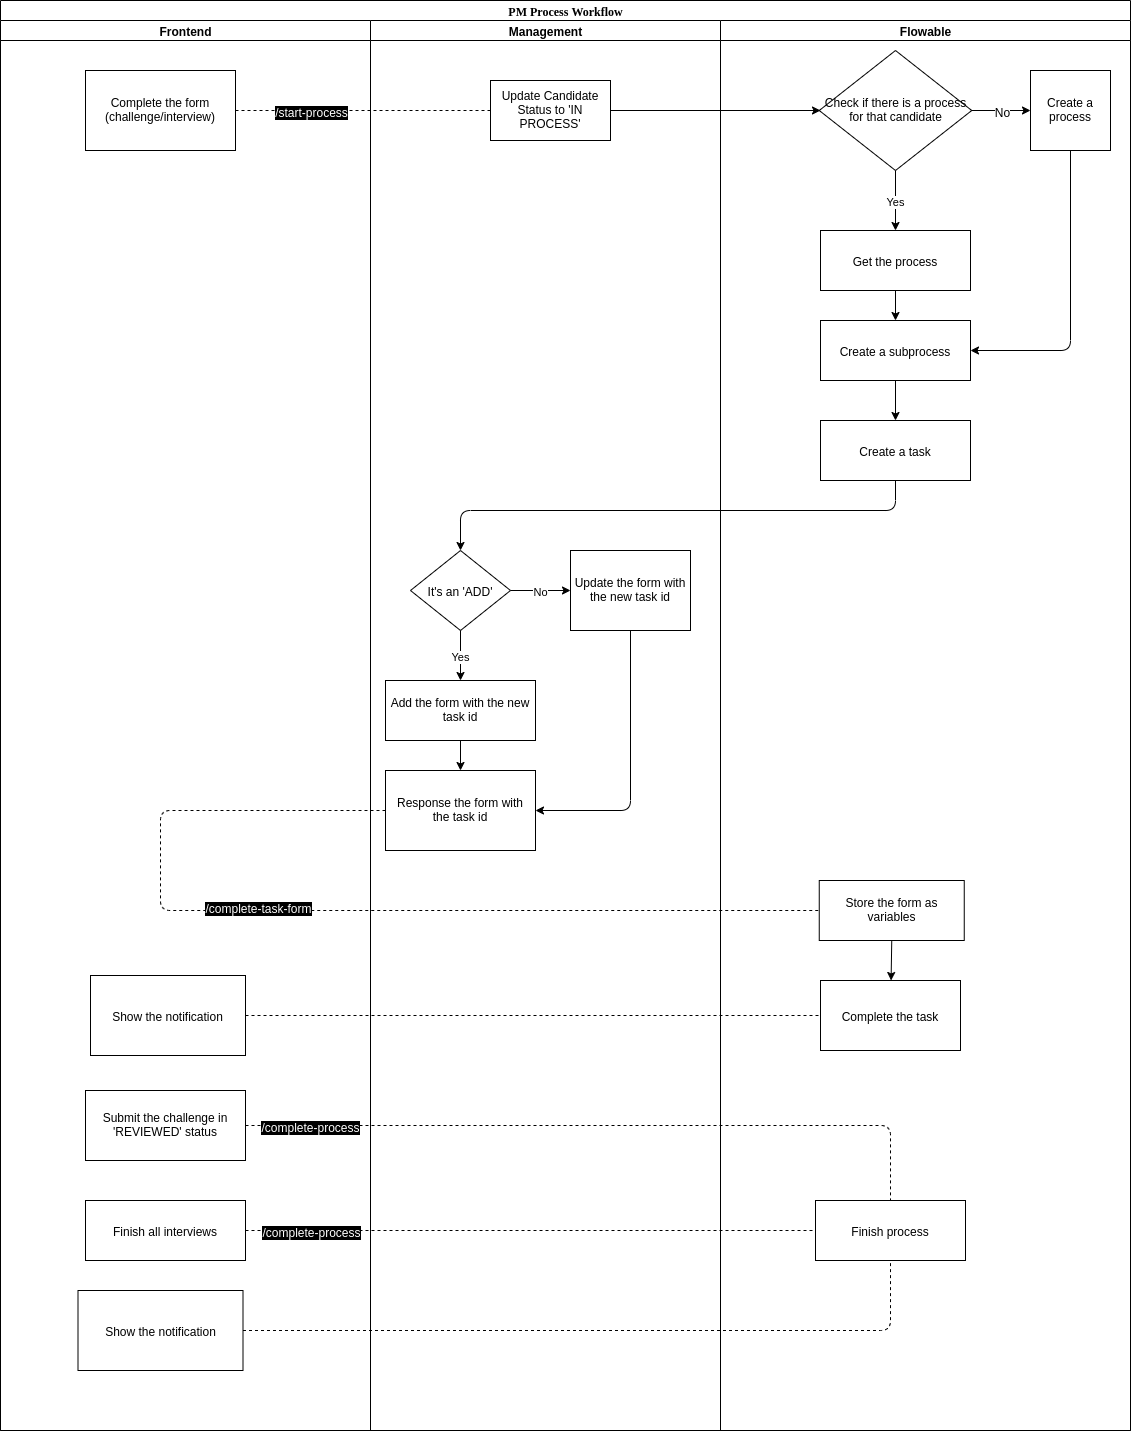

The diagram above was exported from draw.io. Its source (the exported page's mxGraphModel, read from the mxfile embedded in the PNG):
<mxGraphModel dx="1662" dy="773" grid="1" gridSize="10" guides="1" tooltips="1" connect="1" arrows="1" fold="1" page="1" pageScale="1" pageWidth="1100" pageHeight="850" background="#ffffff" math="0" shadow="0">
  <root>
    <mxCell id="0" />
    <mxCell id="1" parent="0" />
    <mxCell id="77e6c97f196da883-1" value="&lt;font style=&quot;font-size: 12px&quot;&gt;PM Process Workflow&lt;/font&gt;" style="swimlane;html=1;childLayout=stackLayout;startSize=20;rounded=0;shadow=0;labelBackgroundColor=none;strokeWidth=1;fontFamily=Verdana;fontSize=8;align=center;" parent="1" vertex="1">
      <mxGeometry x="140" y="10" width="1130" height="1430" as="geometry" />
    </mxCell>
    <mxCell id="jI_KhuSuxDu19HpQBsq7-37" value="" style="endArrow=none;dashed=1;html=1;entryX=0.5;entryY=0;entryDx=0;entryDy=0;exitX=1;exitY=0.5;exitDx=0;exitDy=0;" parent="77e6c97f196da883-1" source="jI_KhuSuxDu19HpQBsq7-36" target="jI_KhuSuxDu19HpQBsq7-35" edge="1">
      <mxGeometry width="50" height="50" relative="1" as="geometry">
        <mxPoint x="230" y="1080" as="sourcePoint" />
        <mxPoint x="240" y="1030" as="targetPoint" />
        <Array as="points">
          <mxPoint x="890" y="1125" />
        </Array>
      </mxGeometry>
    </mxCell>
    <mxCell id="xBC9ROfBg0SiMds0qA-2-4" value="&lt;font color=&quot;#FFFFFF&quot;&gt;&lt;span style=&quot;background-color: rgb(0 , 0 , 0)&quot;&gt;/complete-process&lt;/span&gt;&lt;/font&gt;" style="text;html=1;align=center;verticalAlign=middle;resizable=0;points=[];labelBackgroundColor=#ffffff;" parent="jI_KhuSuxDu19HpQBsq7-37" vertex="1" connectable="0">
      <mxGeometry x="-0.2848" y="2" relative="1" as="geometry">
        <mxPoint x="-193" y="2" as="offset" />
      </mxGeometry>
    </mxCell>
    <mxCell id="77e6c97f196da883-2" value="Frontend" style="swimlane;html=1;startSize=20;" parent="77e6c97f196da883-1" vertex="1">
      <mxGeometry y="20" width="370" height="1410" as="geometry" />
    </mxCell>
    <mxCell id="jI_KhuSuxDu19HpQBsq7-25" value="Complete the form (challenge/interview)" style="rounded=0;whiteSpace=wrap;html=1;" parent="77e6c97f196da883-2" vertex="1">
      <mxGeometry x="85" y="50" width="150" height="80" as="geometry" />
    </mxCell>
    <mxCell id="jI_KhuSuxDu19HpQBsq7-30" value="Show the notification" style="rounded=0;whiteSpace=wrap;html=1;" parent="77e6c97f196da883-2" vertex="1">
      <mxGeometry x="90" y="955" width="155" height="80" as="geometry" />
    </mxCell>
    <mxCell id="jI_KhuSuxDu19HpQBsq7-36" value="Submit the challenge in 'REVIEWED' status" style="rounded=0;whiteSpace=wrap;html=1;" parent="77e6c97f196da883-2" vertex="1">
      <mxGeometry x="85" y="1070" width="160" height="70" as="geometry" />
    </mxCell>
    <mxCell id="jI_KhuSuxDu19HpQBsq7-39" value="Finish all interviews" style="rounded=0;whiteSpace=wrap;html=1;" parent="77e6c97f196da883-2" vertex="1">
      <mxGeometry x="85" y="1180" width="160" height="60" as="geometry" />
    </mxCell>
    <mxCell id="kIcYJksdzt84rztH2qp4-1" value="Show the notification" style="rounded=0;whiteSpace=wrap;html=1;" parent="77e6c97f196da883-2" vertex="1">
      <mxGeometry x="77.5" y="1270" width="165" height="80" as="geometry" />
    </mxCell>
    <mxCell id="jI_KhuSuxDu19HpQBsq7-26" value="" style="endArrow=none;dashed=1;html=1;entryX=0;entryY=0.5;entryDx=0;entryDy=0;exitX=1;exitY=0.5;exitDx=0;exitDy=0;" parent="77e6c97f196da883-1" source="jI_KhuSuxDu19HpQBsq7-25" target="zMqdYkuNGNadEygK7gAj-19" edge="1">
      <mxGeometry width="50" height="50" relative="1" as="geometry">
        <mxPoint x="180" y="100" as="sourcePoint" />
        <mxPoint x="200" y="80" as="targetPoint" />
      </mxGeometry>
    </mxCell>
    <mxCell id="jI_KhuSuxDu19HpQBsq7-29" value="&lt;font color=&quot;#FFFFFF&quot;&gt;&lt;span style=&quot;background-color: rgb(0 , 0 , 0)&quot;&gt;/start-process&lt;/span&gt;&lt;/font&gt;" style="text;html=1;align=center;verticalAlign=middle;resizable=0;points=[];labelBackgroundColor=#ffffff;" parent="jI_KhuSuxDu19HpQBsq7-26" vertex="1" connectable="0">
      <mxGeometry x="-0.6889" y="-1" relative="1" as="geometry">
        <mxPoint x="35" y="-1" as="offset" />
      </mxGeometry>
    </mxCell>
    <mxCell id="77e6c97f196da883-3" value="Management" style="swimlane;html=1;startSize=20;" parent="77e6c97f196da883-1" vertex="1">
      <mxGeometry x="370" y="20" width="350" height="1410" as="geometry" />
    </mxCell>
    <mxCell id="zMqdYkuNGNadEygK7gAj-19" value="&lt;div&gt;Update Candidate Status to 'IN PROCESS'&lt;/div&gt;" style="rounded=0;whiteSpace=wrap;html=1;" parent="77e6c97f196da883-3" vertex="1">
      <mxGeometry x="120" y="60" width="120" height="60" as="geometry" />
    </mxCell>
    <mxCell id="jI_KhuSuxDu19HpQBsq7-22" value="Response the form with the task id" style="rounded=0;whiteSpace=wrap;html=1;" parent="77e6c97f196da883-3" vertex="1">
      <mxGeometry x="15" y="750" width="150" height="80" as="geometry" />
    </mxCell>
    <mxCell id="jI_KhuSuxDu19HpQBsq7-21" value="Add the form with the new task id" style="rounded=0;whiteSpace=wrap;html=1;" parent="77e6c97f196da883-3" vertex="1">
      <mxGeometry x="15" y="660" width="150" height="60" as="geometry" />
    </mxCell>
    <mxCell id="LCLU0cETIAlnZpi9hWnu-1" value="It's an 'ADD'" style="rhombus;whiteSpace=wrap;html=1;" parent="77e6c97f196da883-3" vertex="1">
      <mxGeometry x="40" y="530" width="100" height="80" as="geometry" />
    </mxCell>
    <mxCell id="LCLU0cETIAlnZpi9hWnu-4" value="Update the form with the new task id" style="rounded=0;whiteSpace=wrap;html=1;" parent="77e6c97f196da883-3" vertex="1">
      <mxGeometry x="200" y="530" width="120" height="80" as="geometry" />
    </mxCell>
    <mxCell id="LCLU0cETIAlnZpi9hWnu-6" value="No" style="endArrow=classic;html=1;exitX=1;exitY=0.5;exitDx=0;exitDy=0;entryX=0;entryY=0.5;entryDx=0;entryDy=0;" parent="77e6c97f196da883-3" source="LCLU0cETIAlnZpi9hWnu-1" target="LCLU0cETIAlnZpi9hWnu-4" edge="1">
      <mxGeometry width="50" height="50" relative="1" as="geometry">
        <mxPoint x="180" y="670" as="sourcePoint" />
        <mxPoint x="230" y="620" as="targetPoint" />
      </mxGeometry>
    </mxCell>
    <mxCell id="LCLU0cETIAlnZpi9hWnu-7" value="Yes" style="endArrow=classic;html=1;exitX=0.5;exitY=1;exitDx=0;exitDy=0;entryX=0.5;entryY=0;entryDx=0;entryDy=0;" parent="77e6c97f196da883-3" source="LCLU0cETIAlnZpi9hWnu-1" target="jI_KhuSuxDu19HpQBsq7-21" edge="1">
      <mxGeometry width="50" height="50" relative="1" as="geometry">
        <mxPoint x="220" y="690" as="sourcePoint" />
        <mxPoint x="270" y="640" as="targetPoint" />
      </mxGeometry>
    </mxCell>
    <mxCell id="LCLU0cETIAlnZpi9hWnu-8" value="" style="endArrow=classic;html=1;exitX=0.5;exitY=1;exitDx=0;exitDy=0;entryX=1;entryY=0.5;entryDx=0;entryDy=0;" parent="77e6c97f196da883-3" source="LCLU0cETIAlnZpi9hWnu-4" target="jI_KhuSuxDu19HpQBsq7-22" edge="1">
      <mxGeometry width="50" height="50" relative="1" as="geometry">
        <mxPoint x="260" y="750" as="sourcePoint" />
        <mxPoint x="220" y="770" as="targetPoint" />
        <Array as="points">
          <mxPoint x="260" y="790" />
        </Array>
      </mxGeometry>
    </mxCell>
    <mxCell id="LCLU0cETIAlnZpi9hWnu-9" value="" style="endArrow=classic;html=1;exitX=0.5;exitY=1;exitDx=0;exitDy=0;entryX=0.5;entryY=0;entryDx=0;entryDy=0;" parent="77e6c97f196da883-3" source="jI_KhuSuxDu19HpQBsq7-21" target="jI_KhuSuxDu19HpQBsq7-22" edge="1">
      <mxGeometry width="50" height="50" relative="1" as="geometry">
        <mxPoint x="150" y="780" as="sourcePoint" />
        <mxPoint x="200" y="730" as="targetPoint" />
      </mxGeometry>
    </mxCell>
    <mxCell id="zMqdYkuNGNadEygK7gAj-1" value="Flowable" style="swimlane;html=1;startSize=20;" parent="77e6c97f196da883-1" vertex="1">
      <mxGeometry x="720" y="20" width="410" height="1410" as="geometry" />
    </mxCell>
    <mxCell id="jI_KhuSuxDu19HpQBsq7-5" value="Check if there is a process for that candidate" style="rhombus;whiteSpace=wrap;html=1;" parent="zMqdYkuNGNadEygK7gAj-1" vertex="1">
      <mxGeometry x="98.75" y="30" width="152.5" height="120" as="geometry" />
    </mxCell>
    <mxCell id="jI_KhuSuxDu19HpQBsq7-10" value="" style="endArrow=classic;html=1;exitX=1;exitY=0.5;exitDx=0;exitDy=0;" parent="zMqdYkuNGNadEygK7gAj-1" source="jI_KhuSuxDu19HpQBsq7-5" target="jI_KhuSuxDu19HpQBsq7-12" edge="1">
      <mxGeometry width="50" height="50" relative="1" as="geometry">
        <mxPoint x="240" y="210" as="sourcePoint" />
        <mxPoint x="260" y="190" as="targetPoint" />
      </mxGeometry>
    </mxCell>
    <mxCell id="zMqdYkuNGNadEygK7gAj-63" value="&lt;div&gt;No&lt;/div&gt;" style="text;html=1;align=center;verticalAlign=middle;resizable=0;points=[];labelBackgroundColor=#ffffff;" parent="jI_KhuSuxDu19HpQBsq7-10" vertex="1" connectable="0">
      <mxGeometry x="-0.4" relative="1" as="geometry">
        <mxPoint x="12" as="offset" />
      </mxGeometry>
    </mxCell>
    <mxCell id="jI_KhuSuxDu19HpQBsq7-11" value="Yes" style="endArrow=classic;html=1;exitX=0.5;exitY=1;exitDx=0;exitDy=0;entryX=0.5;entryY=0;entryDx=0;entryDy=0;" parent="zMqdYkuNGNadEygK7gAj-1" source="jI_KhuSuxDu19HpQBsq7-5" target="jI_KhuSuxDu19HpQBsq7-13" edge="1">
      <mxGeometry width="50" height="50" relative="1" as="geometry">
        <mxPoint x="170" y="310" as="sourcePoint" />
        <mxPoint x="170" y="280" as="targetPoint" />
      </mxGeometry>
    </mxCell>
    <mxCell id="jI_KhuSuxDu19HpQBsq7-13" value="Get the process" style="rounded=0;whiteSpace=wrap;html=1;" parent="zMqdYkuNGNadEygK7gAj-1" vertex="1">
      <mxGeometry x="100" y="210" width="150" height="60" as="geometry" />
    </mxCell>
    <mxCell id="jI_KhuSuxDu19HpQBsq7-14" value="Create a subprocess" style="rounded=0;whiteSpace=wrap;html=1;" parent="zMqdYkuNGNadEygK7gAj-1" vertex="1">
      <mxGeometry x="100" y="300" width="150" height="60" as="geometry" />
    </mxCell>
    <mxCell id="jI_KhuSuxDu19HpQBsq7-15" value="" style="endArrow=classic;html=1;exitX=0.5;exitY=1;exitDx=0;exitDy=0;entryX=1;entryY=0.5;entryDx=0;entryDy=0;" parent="zMqdYkuNGNadEygK7gAj-1" source="jI_KhuSuxDu19HpQBsq7-12" target="jI_KhuSuxDu19HpQBsq7-14" edge="1">
      <mxGeometry width="50" height="50" relative="1" as="geometry">
        <mxPoint x="300" y="230" as="sourcePoint" />
        <mxPoint x="260" y="410" as="targetPoint" />
        <Array as="points">
          <mxPoint x="350" y="330" />
        </Array>
      </mxGeometry>
    </mxCell>
    <mxCell id="jI_KhuSuxDu19HpQBsq7-17" value="" style="endArrow=classic;html=1;exitX=0.5;exitY=1;exitDx=0;exitDy=0;entryX=0.5;entryY=0;entryDx=0;entryDy=0;" parent="zMqdYkuNGNadEygK7gAj-1" source="jI_KhuSuxDu19HpQBsq7-13" target="jI_KhuSuxDu19HpQBsq7-14" edge="1">
      <mxGeometry width="50" height="50" relative="1" as="geometry">
        <mxPoint x="160" y="360" as="sourcePoint" />
        <mxPoint x="210" y="310" as="targetPoint" />
      </mxGeometry>
    </mxCell>
    <mxCell id="jI_KhuSuxDu19HpQBsq7-12" value="Create a process" style="rounded=0;whiteSpace=wrap;html=1;" parent="zMqdYkuNGNadEygK7gAj-1" vertex="1">
      <mxGeometry x="310" y="50" width="80" height="80" as="geometry" />
    </mxCell>
    <mxCell id="zMqdYkuNGNadEygK7gAj-66" value="Create a task" style="rounded=0;whiteSpace=wrap;html=1;" parent="zMqdYkuNGNadEygK7gAj-1" vertex="1">
      <mxGeometry x="100" y="400" width="150" height="60" as="geometry" />
    </mxCell>
    <mxCell id="zMqdYkuNGNadEygK7gAj-67" value="" style="endArrow=classic;html=1;exitX=0.5;exitY=1;exitDx=0;exitDy=0;entryX=0.5;entryY=0;entryDx=0;entryDy=0;" parent="zMqdYkuNGNadEygK7gAj-1" source="jI_KhuSuxDu19HpQBsq7-14" target="zMqdYkuNGNadEygK7gAj-66" edge="1">
      <mxGeometry width="50" height="50" relative="1" as="geometry">
        <mxPoint x="140" y="540" as="sourcePoint" />
        <mxPoint x="190" y="490" as="targetPoint" />
      </mxGeometry>
    </mxCell>
    <mxCell id="jI_KhuSuxDu19HpQBsq7-32" value="Complete the task" style="rounded=0;whiteSpace=wrap;html=1;" parent="zMqdYkuNGNadEygK7gAj-1" vertex="1">
      <mxGeometry x="100" y="960" width="140" height="70" as="geometry" />
    </mxCell>
    <mxCell id="USKtjm9rPSHRpfZS4yUD-2" value="Store the form as variables" style="rounded=0;whiteSpace=wrap;html=1;" parent="zMqdYkuNGNadEygK7gAj-1" vertex="1">
      <mxGeometry x="98.75" y="860" width="145" height="60" as="geometry" />
    </mxCell>
    <mxCell id="USKtjm9rPSHRpfZS4yUD-3" value="" style="endArrow=classic;html=1;exitX=0.5;exitY=1;exitDx=0;exitDy=0;" parent="zMqdYkuNGNadEygK7gAj-1" source="USKtjm9rPSHRpfZS4yUD-2" target="jI_KhuSuxDu19HpQBsq7-32" edge="1">
      <mxGeometry width="50" height="50" relative="1" as="geometry">
        <mxPoint x="-140" y="960" as="sourcePoint" />
        <mxPoint x="-90" y="910" as="targetPoint" />
      </mxGeometry>
    </mxCell>
    <mxCell id="jI_KhuSuxDu19HpQBsq7-35" value="Finish process" style="rounded=0;whiteSpace=wrap;html=1;" parent="zMqdYkuNGNadEygK7gAj-1" vertex="1">
      <mxGeometry x="95" y="1180" width="150" height="60" as="geometry" />
    </mxCell>
    <mxCell id="jI_KhuSuxDu19HpQBsq7-23" value="" style="endArrow=classic;html=1;entryX=0.5;entryY=0;entryDx=0;entryDy=0;exitX=0.5;exitY=1;exitDx=0;exitDy=0;" parent="77e6c97f196da883-1" source="zMqdYkuNGNadEygK7gAj-66" target="LCLU0cETIAlnZpi9hWnu-1" edge="1">
      <mxGeometry width="50" height="50" relative="1" as="geometry">
        <mxPoint x="890" y="510" as="sourcePoint" />
        <mxPoint x="615" y="570" as="targetPoint" />
        <Array as="points">
          <mxPoint x="895" y="510" />
          <mxPoint x="460" y="510" />
        </Array>
      </mxGeometry>
    </mxCell>
    <mxCell id="zMqdYkuNGNadEygK7gAj-21" value="" style="endArrow=classic;html=1;exitX=1;exitY=0.5;exitDx=0;exitDy=0;" parent="77e6c97f196da883-1" source="zMqdYkuNGNadEygK7gAj-19" edge="1">
      <mxGeometry width="50" height="50" relative="1" as="geometry">
        <mxPoint x="610" y="100" as="sourcePoint" />
        <mxPoint x="820" y="110" as="targetPoint" />
      </mxGeometry>
    </mxCell>
    <mxCell id="jI_KhuSuxDu19HpQBsq7-41" value="" style="endArrow=none;dashed=1;html=1;entryX=0;entryY=0.5;entryDx=0;entryDy=0;exitX=1;exitY=0.5;exitDx=0;exitDy=0;" parent="77e6c97f196da883-1" source="jI_KhuSuxDu19HpQBsq7-39" target="jI_KhuSuxDu19HpQBsq7-35" edge="1">
      <mxGeometry width="50" height="50" relative="1" as="geometry">
        <mxPoint x="240" y="1140" as="sourcePoint" />
        <mxPoint x="290" y="1090" as="targetPoint" />
      </mxGeometry>
    </mxCell>
    <mxCell id="xBC9ROfBg0SiMds0qA-2-6" value="&lt;font color=&quot;#FFFFFF&quot;&gt;&lt;span style=&quot;background-color: rgb(0 , 0 , 0)&quot;&gt;/complete-process&lt;/span&gt;&lt;/font&gt;" style="text;html=1;align=center;verticalAlign=middle;resizable=0;points=[];labelBackgroundColor=#ffffff;" parent="jI_KhuSuxDu19HpQBsq7-41" vertex="1" connectable="0">
      <mxGeometry x="0.2" relative="1" as="geometry">
        <mxPoint x="-277" as="offset" />
      </mxGeometry>
    </mxCell>
    <mxCell id="USKtjm9rPSHRpfZS4yUD-1" value="" style="endArrow=none;dashed=1;html=1;exitX=1;exitY=0.5;exitDx=0;exitDy=0;entryX=0;entryY=0.5;entryDx=0;entryDy=0;" parent="77e6c97f196da883-1" source="jI_KhuSuxDu19HpQBsq7-30" target="jI_KhuSuxDu19HpQBsq7-32" edge="1">
      <mxGeometry width="50" height="50" relative="1" as="geometry">
        <mxPoint x="440" y="1040" as="sourcePoint" />
        <mxPoint x="770" y="1030" as="targetPoint" />
        <Array as="points" />
      </mxGeometry>
    </mxCell>
    <mxCell id="jI_KhuSuxDu19HpQBsq7-33" value="" style="endArrow=none;dashed=1;html=1;exitX=0;exitY=0.5;exitDx=0;exitDy=0;entryX=0;entryY=0.5;entryDx=0;entryDy=0;" parent="77e6c97f196da883-1" source="jI_KhuSuxDu19HpQBsq7-22" target="USKtjm9rPSHRpfZS4yUD-2" edge="1">
      <mxGeometry width="50" height="50" relative="1" as="geometry">
        <mxPoint x="200" y="1030" as="sourcePoint" />
        <mxPoint x="330" y="900" as="targetPoint" />
        <Array as="points">
          <mxPoint x="160" y="810" />
          <mxPoint x="160" y="910" />
        </Array>
      </mxGeometry>
    </mxCell>
    <mxCell id="jI_KhuSuxDu19HpQBsq7-34" value="&lt;font color=&quot;#FFFFFF&quot;&gt;&lt;span style=&quot;background-color: rgb(0 , 0 , 0)&quot;&gt;/complete-task-form&lt;/span&gt;&lt;/font&gt;" style="text;html=1;align=center;verticalAlign=middle;resizable=0;points=[];labelBackgroundColor=#ffffff;" parent="jI_KhuSuxDu19HpQBsq7-33" vertex="1" connectable="0">
      <mxGeometry x="0.1094" y="-1" relative="1" as="geometry">
        <mxPoint x="-123.28999999999999" y="-4.369999999999997" as="offset" />
      </mxGeometry>
    </mxCell>
    <mxCell id="kIcYJksdzt84rztH2qp4-2" value="" style="endArrow=none;dashed=1;html=1;exitX=1;exitY=0.5;exitDx=0;exitDy=0;entryX=0.5;entryY=1;entryDx=0;entryDy=0;" parent="77e6c97f196da883-1" source="kIcYJksdzt84rztH2qp4-1" target="jI_KhuSuxDu19HpQBsq7-35" edge="1">
      <mxGeometry width="50" height="50" relative="1" as="geometry">
        <mxPoint x="240" y="1340" as="sourcePoint" />
        <mxPoint x="900" y="1340" as="targetPoint" />
        <Array as="points">
          <mxPoint x="890" y="1330" />
        </Array>
      </mxGeometry>
    </mxCell>
  </root>
</mxGraphModel>